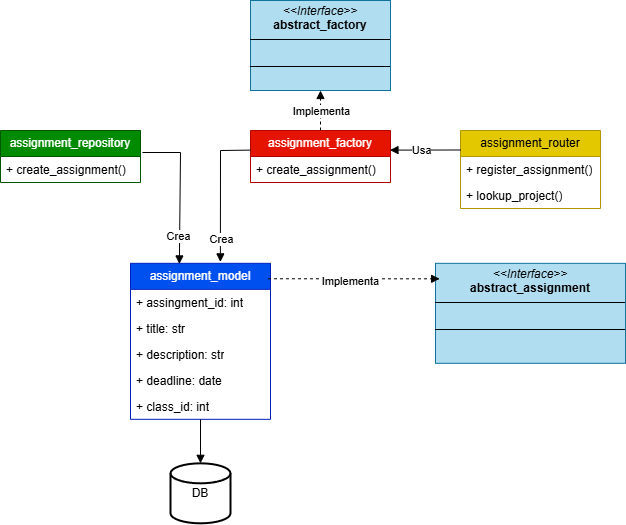

The diagram above was exported from draw.io. Its source (the exported page's mxGraphModel, read from the mxfile embedded in the PNG):
<mxGraphModel dx="1687" dy="885" grid="1" gridSize="10" guides="1" tooltips="1" connect="1" arrows="1" fold="1" page="1" pageScale="1" pageWidth="1169" pageHeight="827" math="0" shadow="0">
  <root>
    <mxCell id="0" />
    <mxCell id="1" parent="0" />
    <mxCell id="0kr-FqAG8qlE0VhrFY61-1" value="assignment_model" style="swimlane;fontStyle=0;childLayout=stackLayout;horizontal=1;startSize=26;fillColor=#0050ef;horizontalStack=0;resizeParent=1;resizeParentMax=0;resizeLast=0;collapsible=1;marginBottom=0;whiteSpace=wrap;html=1;fontColor=#ffffff;strokeColor=#001DBC;" vertex="1" parent="1">
      <mxGeometry x="230" y="302.82" width="140" height="156" as="geometry">
        <mxRectangle x="90" y="80" width="140" height="30" as="alternateBounds" />
      </mxGeometry>
    </mxCell>
    <mxCell id="0kr-FqAG8qlE0VhrFY61-2" value="+ assingment_id: int" style="text;strokeColor=none;fillColor=none;align=left;verticalAlign=top;spacingLeft=4;spacingRight=4;overflow=hidden;rotatable=0;points=[[0,0.5],[1,0.5]];portConstraint=eastwest;whiteSpace=wrap;html=1;" vertex="1" parent="0kr-FqAG8qlE0VhrFY61-1">
      <mxGeometry y="26" width="140" height="26" as="geometry" />
    </mxCell>
    <mxCell id="0kr-FqAG8qlE0VhrFY61-3" value="+ title: str" style="text;strokeColor=none;fillColor=none;align=left;verticalAlign=top;spacingLeft=4;spacingRight=4;overflow=hidden;rotatable=0;points=[[0,0.5],[1,0.5]];portConstraint=eastwest;whiteSpace=wrap;html=1;" vertex="1" parent="0kr-FqAG8qlE0VhrFY61-1">
      <mxGeometry y="52" width="140" height="26" as="geometry" />
    </mxCell>
    <mxCell id="0kr-FqAG8qlE0VhrFY61-4" value="+ description: str" style="text;strokeColor=none;fillColor=none;align=left;verticalAlign=top;spacingLeft=4;spacingRight=4;overflow=hidden;rotatable=0;points=[[0,0.5],[1,0.5]];portConstraint=eastwest;whiteSpace=wrap;html=1;" vertex="1" parent="0kr-FqAG8qlE0VhrFY61-1">
      <mxGeometry y="78" width="140" height="26" as="geometry" />
    </mxCell>
    <mxCell id="0kr-FqAG8qlE0VhrFY61-5" value="+ deadline: date" style="text;strokeColor=none;fillColor=none;align=left;verticalAlign=top;spacingLeft=4;spacingRight=4;overflow=hidden;rotatable=0;points=[[0,0.5],[1,0.5]];portConstraint=eastwest;whiteSpace=wrap;html=1;" vertex="1" parent="0kr-FqAG8qlE0VhrFY61-1">
      <mxGeometry y="104" width="140" height="26" as="geometry" />
    </mxCell>
    <mxCell id="0kr-FqAG8qlE0VhrFY61-6" value="+ class_id: int" style="text;strokeColor=none;fillColor=none;align=left;verticalAlign=top;spacingLeft=4;spacingRight=4;overflow=hidden;rotatable=0;points=[[0,0.5],[1,0.5]];portConstraint=eastwest;whiteSpace=wrap;html=1;" vertex="1" parent="0kr-FqAG8qlE0VhrFY61-1">
      <mxGeometry y="130" width="140" height="26" as="geometry" />
    </mxCell>
    <mxCell id="0kr-FqAG8qlE0VhrFY61-7" value="assignment_factory" style="swimlane;fontStyle=0;childLayout=stackLayout;horizontal=1;startSize=26;fillColor=#e51400;horizontalStack=0;resizeParent=1;resizeParentMax=0;resizeLast=0;collapsible=1;marginBottom=0;whiteSpace=wrap;html=1;fontColor=#ffffff;strokeColor=#B20000;" vertex="1" parent="1">
      <mxGeometry x="350" y="170" width="140" height="52" as="geometry">
        <mxRectangle x="90" y="80" width="140" height="30" as="alternateBounds" />
      </mxGeometry>
    </mxCell>
    <mxCell id="0kr-FqAG8qlE0VhrFY61-8" value="+ create_assignment()" style="text;strokeColor=none;fillColor=none;align=left;verticalAlign=top;spacingLeft=4;spacingRight=4;overflow=hidden;rotatable=0;points=[[0,0.5],[1,0.5]];portConstraint=eastwest;whiteSpace=wrap;html=1;" vertex="1" parent="0kr-FqAG8qlE0VhrFY61-7">
      <mxGeometry y="26" width="140" height="26" as="geometry" />
    </mxCell>
    <mxCell id="0kr-FqAG8qlE0VhrFY61-10" value="assignment_router" style="swimlane;fontStyle=0;childLayout=stackLayout;horizontal=1;startSize=26;fillColor=#e3c800;horizontalStack=0;resizeParent=1;resizeParentMax=0;resizeLast=0;collapsible=1;marginBottom=0;whiteSpace=wrap;html=1;fontColor=#000000;strokeColor=#B09500;" vertex="1" parent="1">
      <mxGeometry x="560" y="170" width="140" height="78" as="geometry">
        <mxRectangle x="90" y="80" width="140" height="30" as="alternateBounds" />
      </mxGeometry>
    </mxCell>
    <mxCell id="0kr-FqAG8qlE0VhrFY61-11" value="+ register_assignment()" style="text;strokeColor=none;fillColor=none;align=left;verticalAlign=top;spacingLeft=4;spacingRight=4;overflow=hidden;rotatable=0;points=[[0,0.5],[1,0.5]];portConstraint=eastwest;whiteSpace=wrap;html=1;" vertex="1" parent="0kr-FqAG8qlE0VhrFY61-10">
      <mxGeometry y="26" width="140" height="26" as="geometry" />
    </mxCell>
    <mxCell id="0kr-FqAG8qlE0VhrFY61-12" value="+ lookup_project()" style="text;strokeColor=none;fillColor=none;align=left;verticalAlign=top;spacingLeft=4;spacingRight=4;overflow=hidden;rotatable=0;points=[[0,0.5],[1,0.5]];portConstraint=eastwest;whiteSpace=wrap;html=1;" vertex="1" parent="0kr-FqAG8qlE0VhrFY61-10">
      <mxGeometry y="52" width="140" height="26" as="geometry" />
    </mxCell>
    <mxCell id="0kr-FqAG8qlE0VhrFY61-16" value="" style="endArrow=block;html=1;rounded=0;endFill=1;entryX=0.642;entryY=-0.009;entryDx=0;entryDy=0;entryPerimeter=0;exitX=0.002;exitY=0.377;exitDx=0;exitDy=0;exitPerimeter=0;" edge="1" parent="1" source="0kr-FqAG8qlE0VhrFY61-7" target="0kr-FqAG8qlE0VhrFY61-1">
      <mxGeometry relative="1" as="geometry">
        <mxPoint x="350" y="120" as="sourcePoint" />
        <mxPoint x="300" y="260" as="targetPoint" />
        <Array as="points">
          <mxPoint x="320" y="190" />
        </Array>
      </mxGeometry>
    </mxCell>
    <mxCell id="0kr-FqAG8qlE0VhrFY61-36" value="Crea" style="edgeLabel;html=1;align=center;verticalAlign=middle;resizable=0;points=[];" vertex="1" connectable="0" parent="0kr-FqAG8qlE0VhrFY61-16">
      <mxGeometry x="0.6774" y="1" relative="1" as="geometry">
        <mxPoint as="offset" />
      </mxGeometry>
    </mxCell>
    <mxCell id="0kr-FqAG8qlE0VhrFY61-19" value="DB" style="strokeWidth=2;html=1;shape=mxgraph.flowchart.database;whiteSpace=wrap;" vertex="1" parent="1">
      <mxGeometry x="270" y="502.82" width="60" height="60" as="geometry" />
    </mxCell>
    <mxCell id="0kr-FqAG8qlE0VhrFY61-20" value="" style="endArrow=block;endFill=1;html=1;rounded=0;entryX=0.5;entryY=0;entryDx=0;entryDy=0;entryPerimeter=0;" edge="1" parent="1" source="0kr-FqAG8qlE0VhrFY61-6" target="0kr-FqAG8qlE0VhrFY61-19">
      <mxGeometry width="160" relative="1" as="geometry">
        <mxPoint x="300" y="430.32" as="sourcePoint" />
        <mxPoint x="460" y="430.32" as="targetPoint" />
      </mxGeometry>
    </mxCell>
    <mxCell id="0kr-FqAG8qlE0VhrFY61-21" value="assignment_repository" style="swimlane;fontStyle=0;childLayout=stackLayout;horizontal=1;startSize=26;fillColor=#008a00;horizontalStack=0;resizeParent=1;resizeParentMax=0;resizeLast=0;collapsible=1;marginBottom=0;whiteSpace=wrap;html=1;fontColor=#ffffff;strokeColor=#005700;" vertex="1" parent="1">
      <mxGeometry x="100" y="170" width="140" height="52" as="geometry" />
    </mxCell>
    <mxCell id="0kr-FqAG8qlE0VhrFY61-22" value="+ create_assignment()" style="text;strokeColor=none;fillColor=none;align=left;verticalAlign=top;spacingLeft=4;spacingRight=4;overflow=hidden;rotatable=0;points=[[0,0.5],[1,0.5]];portConstraint=eastwest;whiteSpace=wrap;html=1;" vertex="1" parent="0kr-FqAG8qlE0VhrFY61-21">
      <mxGeometry y="26" width="140" height="26" as="geometry" />
    </mxCell>
    <mxCell id="0kr-FqAG8qlE0VhrFY61-25" value="" style="endArrow=block;html=1;rounded=0;endFill=1;entryX=0.996;entryY=0.377;entryDx=0;entryDy=0;exitX=0;exitY=0.25;exitDx=0;exitDy=0;entryPerimeter=0;" edge="1" parent="1" source="0kr-FqAG8qlE0VhrFY61-10" target="0kr-FqAG8qlE0VhrFY61-7">
      <mxGeometry relative="1" as="geometry">
        <mxPoint x="360" y="200" as="sourcePoint" />
        <mxPoint x="310" y="372" as="targetPoint" />
        <Array as="points" />
      </mxGeometry>
    </mxCell>
    <mxCell id="0kr-FqAG8qlE0VhrFY61-39" value="Usa" style="edgeLabel;html=1;align=center;verticalAlign=middle;resizable=0;points=[];" vertex="1" connectable="0" parent="0kr-FqAG8qlE0VhrFY61-25">
      <mxGeometry x="0.1338" relative="1" as="geometry">
        <mxPoint as="offset" />
      </mxGeometry>
    </mxCell>
    <mxCell id="0kr-FqAG8qlE0VhrFY61-33" value="" style="endArrow=block;endFill=1;html=1;rounded=0;exitX=1.014;exitY=-0.154;exitDx=0;exitDy=0;exitPerimeter=0;entryX=0.349;entryY=0.004;entryDx=0;entryDy=0;entryPerimeter=0;" edge="1" parent="1" source="0kr-FqAG8qlE0VhrFY61-22" target="0kr-FqAG8qlE0VhrFY61-1">
      <mxGeometry width="160" relative="1" as="geometry">
        <mxPoint x="120" y="290" as="sourcePoint" />
        <mxPoint x="280" y="290" as="targetPoint" />
        <Array as="points">
          <mxPoint x="280" y="192" />
        </Array>
      </mxGeometry>
    </mxCell>
    <mxCell id="0kr-FqAG8qlE0VhrFY61-37" value="Crea" style="edgeLabel;html=1;align=center;verticalAlign=middle;resizable=0;points=[];" vertex="1" connectable="0" parent="0kr-FqAG8qlE0VhrFY61-33">
      <mxGeometry x="0.6279" y="-2" relative="1" as="geometry">
        <mxPoint as="offset" />
      </mxGeometry>
    </mxCell>
    <mxCell id="0kr-FqAG8qlE0VhrFY61-38" value="&lt;p style=&quot;margin:0px;margin-top:4px;text-align:center;&quot;&gt;&lt;i&gt;&amp;lt;&amp;lt;Interface&amp;gt;&amp;gt;&lt;/i&gt;&lt;br&gt;&lt;b&gt;abstract_assignment&lt;/b&gt;&lt;/p&gt;&lt;hr size=&quot;1&quot; style=&quot;border-style:solid;&quot;&gt;&lt;p style=&quot;margin:0px;margin-left:4px;&quot;&gt;&lt;br&gt;&lt;/p&gt;&lt;hr size=&quot;1&quot; style=&quot;border-style:solid;&quot;&gt;&lt;p style=&quot;margin:0px;margin-left:4px;&quot;&gt;&lt;br&gt;&lt;/p&gt;" style="verticalAlign=top;align=left;overflow=fill;html=1;whiteSpace=wrap;fillColor=#b1ddf0;strokeColor=#10739e;" vertex="1" parent="1">
      <mxGeometry x="535" y="302.82" width="190" height="100" as="geometry" />
    </mxCell>
    <mxCell id="0kr-FqAG8qlE0VhrFY61-40" value="" style="endArrow=block;dashed=1;endFill=1;html=1;rounded=0;exitX=0.982;exitY=0.099;exitDx=0;exitDy=0;exitPerimeter=0;entryX=0.022;entryY=0.155;entryDx=0;entryDy=0;entryPerimeter=0;" edge="1" parent="1" source="0kr-FqAG8qlE0VhrFY61-1" target="0kr-FqAG8qlE0VhrFY61-38">
      <mxGeometry width="160" relative="1" as="geometry">
        <mxPoint x="380" y="312.82" as="sourcePoint" />
        <mxPoint x="540" y="312.82" as="targetPoint" />
      </mxGeometry>
    </mxCell>
    <mxCell id="0kr-FqAG8qlE0VhrFY61-41" value="Implementa" style="edgeLabel;html=1;align=center;verticalAlign=middle;resizable=0;points=[];" vertex="1" connectable="0" parent="0kr-FqAG8qlE0VhrFY61-40">
      <mxGeometry x="0.1554" y="-2" relative="1" as="geometry">
        <mxPoint x="-17" as="offset" />
      </mxGeometry>
    </mxCell>
    <mxCell id="0kr-FqAG8qlE0VhrFY61-42" value="&lt;p style=&quot;margin:0px;margin-top:4px;text-align:center;&quot;&gt;&lt;i&gt;&amp;lt;&amp;lt;Interface&amp;gt;&amp;gt;&lt;/i&gt;&lt;br&gt;&lt;b&gt;abstract_factory&lt;/b&gt;&lt;/p&gt;&lt;hr size=&quot;1&quot; style=&quot;border-style:solid;&quot;&gt;&lt;p style=&quot;margin:0px;margin-left:4px;&quot;&gt;&lt;br&gt;&lt;/p&gt;&lt;hr size=&quot;1&quot; style=&quot;border-style:solid;&quot;&gt;&lt;p style=&quot;margin:0px;margin-left:4px;&quot;&gt;&lt;br&gt;&lt;/p&gt;" style="verticalAlign=top;align=left;overflow=fill;html=1;whiteSpace=wrap;fillColor=#b1ddf0;strokeColor=#10739e;" vertex="1" parent="1">
      <mxGeometry x="350" y="40" width="140" height="90" as="geometry" />
    </mxCell>
    <mxCell id="0kr-FqAG8qlE0VhrFY61-43" value="" style="endArrow=block;dashed=1;endFill=1;html=1;rounded=0;exitX=0.5;exitY=0;exitDx=0;exitDy=0;entryX=0.5;entryY=1;entryDx=0;entryDy=0;" edge="1" parent="1" source="0kr-FqAG8qlE0VhrFY61-7" target="0kr-FqAG8qlE0VhrFY61-42">
      <mxGeometry width="160" relative="1" as="geometry">
        <mxPoint x="540" y="100" as="sourcePoint" />
        <mxPoint x="550" y="130" as="targetPoint" />
      </mxGeometry>
    </mxCell>
    <mxCell id="0kr-FqAG8qlE0VhrFY61-44" value="Implementa" style="edgeLabel;html=1;align=center;verticalAlign=middle;resizable=0;points=[];" vertex="1" connectable="0" parent="0kr-FqAG8qlE0VhrFY61-43">
      <mxGeometry x="-0.0167" relative="1" as="geometry">
        <mxPoint as="offset" />
      </mxGeometry>
    </mxCell>
  </root>
</mxGraphModel>